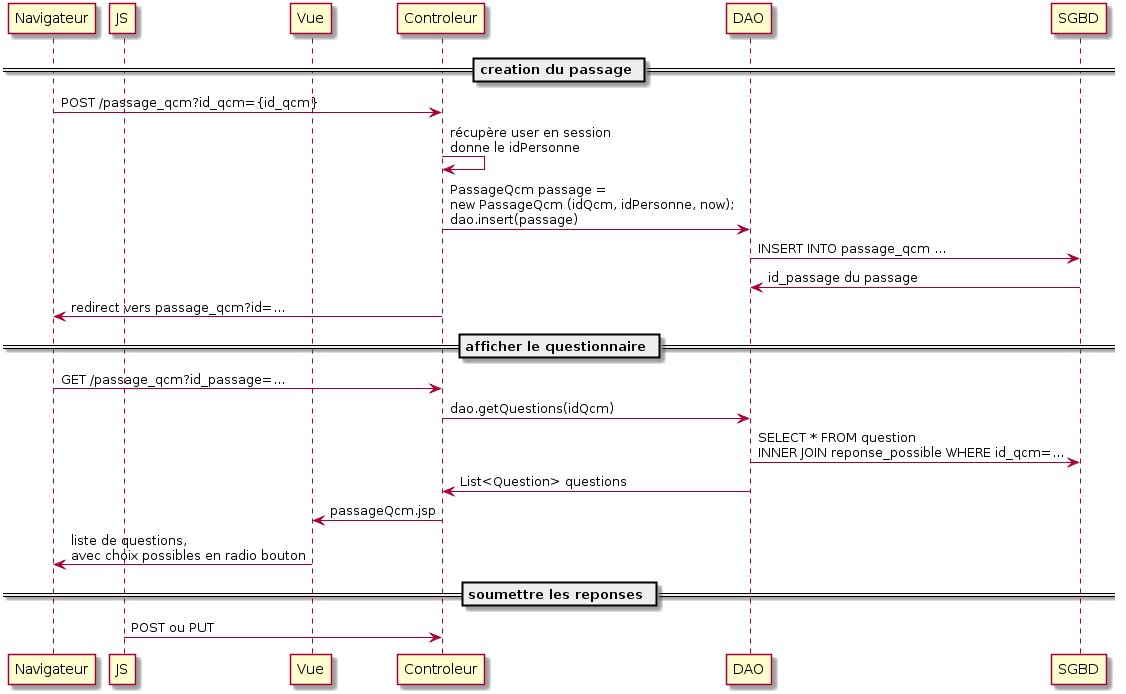

The diagram above was rendered by PlantUML. Its source (embedded in the PNG):
@startuml
participant Navigateur
participant JS
participant Vue

== creation du passage ==
Navigateur ->Controleur: POST /passage_qcm?id_qcm={id_qcm}
Controleur -> Controleur: récupère user en session\ndonne le idPersonne
Controleur ->DAO: PassageQcm passage =\nnew PassageQcm (idQcm, idPersonne, now);\ndao.insert(passage)
DAO ->SGBD: INSERT INTO passage_qcm ... 
SGBD -> DAO: id_passage du passage
Controleur -> Navigateur : redirect vers passage_qcm?id=...
== afficher le questionnaire ==
Navigateur -> Controleur: GET /passage_qcm?id_passage=...
Controleur -> DAO: dao.getQuestions(idQcm)
DAO -> SGBD: SELECT * FROM question\nINNER JOIN reponse_possible WHERE id_qcm=...
DAO -> Controleur: List<Question> questions
Controleur -> Vue: passageQcm.jsp
Vue -> Navigateur: liste de questions,\navec choix possibles en radio bouton
== soumettre les reponses ==
JS -> Controleur: POST ou PUT
@enduml